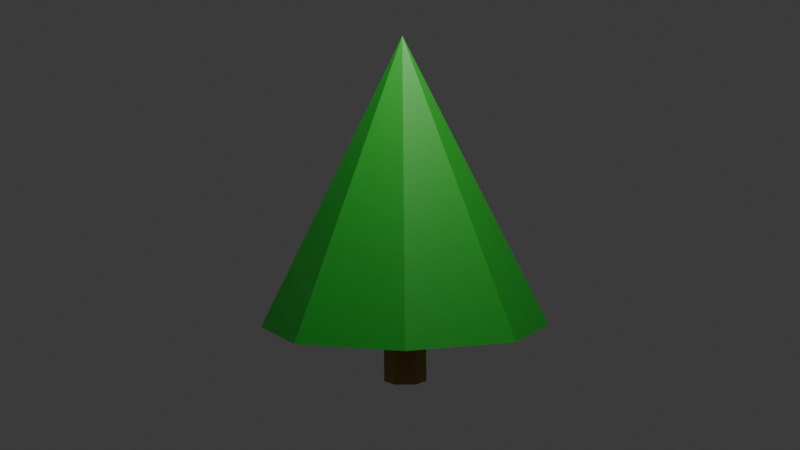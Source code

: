 # Source: low-poly-tree.blend  (saved by Blender 4.5.90; exported with 4.5.12 LTS)
import bpy
from mathutils import Matrix  # noqa: F401  (used for matrix-valued properties, if any)

bpy.ops.wm.read_factory_settings(use_empty=True)
scene = bpy.context.scene
scene.name = 'Scene'

# ---- collections
col_collection = bpy.data.collections.new('Collection'); scene.collection.children.link(col_collection)

# ---- materials (node trees are filled in below, after node groups)
mat_material_003 = bpy.data.materials.new('Material.003')
mat_material_002 = bpy.data.materials.new('Material.002')

# ---- material node trees
mat_material_003.use_nodes = True; mat_material_003.node_tree.nodes.clear()
_N = mat_material_003.node_tree.nodes; _L = mat_material_003.node_tree.links
n0 = _N.new('ShaderNodeBsdfPrincipled'); n0.name = 'Principled BSDF'; n0.location = (-200, 100)
n0.inputs[0].default_value = (0.3663, 0.1989, 0.03026, 1.0)
n1 = _N.new('ShaderNodeOutputMaterial'); n1.name = 'Material Output'; n1.location = (200, 100)
_L.new(n0.outputs[0], n1.inputs[0])
n1.is_active_output = True
mat_material_002.use_nodes = True; mat_material_002.node_tree.nodes.clear()
_N = mat_material_002.node_tree.nodes; _L = mat_material_002.node_tree.links
n0 = _N.new('ShaderNodeBsdfPrincipled'); n0.name = 'Principled BSDF'; n0.location = (-200, 100)
n0.inputs[0].default_value = (0.02014, 0.3824, 0.02173, 1.0)
n1 = _N.new('ShaderNodeOutputMaterial'); n1.name = 'Material Output'; n1.location = (200, 100)
_L.new(n0.outputs[0], n1.inputs[0])
n1.is_active_output = True

# ---- world
world_world = bpy.data.worlds.new('World'); scene.world = world_world
world_world.use_nodes = True; world_world.node_tree.nodes.clear()
_N = world_world.node_tree.nodes; _L = world_world.node_tree.links
n0 = _N.new('ShaderNodeOutputWorld'); n0.name = 'World Output'; n0.location = (200, 100)
n1 = _N.new('ShaderNodeBackground'); n1.name = 'Background'; n1.location = (-200, 100)
n1.inputs[0].default_value = (0.05088, 0.05088, 0.05088, 1.0)
_L.new(n1.outputs[0], n0.inputs[0])
n0.is_active_output = True
world_world.color = (0.05088, 0.05088, 0.05088)
world_world.sun_shadow_jitter_overblur = 0.0

# ---- cameras
cam_camera = bpy.data.cameras.new('Camera')
cam_camera.clip_end = 100.0
cam_camera.lens = 54.5
cam_camera.ortho_scale = 7.314

# ---- lights
light_light = bpy.data.lights.new('Light', 'POINT')
light_light.energy = 1000.0
light_light.shadow_soft_size = 1.422

# ---- meshes
me_cylinder_001 = bpy.data.meshes.new('Cylinder.001')
me_cylinder_001.from_pydata([(0.0, 0.1, -0.5), (0.0, 0.1, 0.5), (0.0866, 0.05, -0.5), (0.0866, 0.05, 0.5), (0.0866, -0.05, -0.5), (0.0866, -0.05, 0.5), (0.0, -0.1, -0.5), (0.0, -0.1, 0.5), (-0.0866, -0.05, -0.5), (-0.0866, -0.05, 0.5), (-0.0866, 0.05, -0.5), (-0.0866, 0.05, 0.5)], [], [(0, 1, 3, 2), (2, 3, 5, 4), (4, 5, 7, 6), (6, 7, 9, 8), (3, 1, 11, 9, 7, 5), (8, 9, 11, 10), (10, 11, 1, 0), (0, 2, 4, 6, 8, 10)])
_uv = me_cylinder_001.uv_layers.new(name='UVMap')
_uv.uv.foreach_set('vector', [1.0, 0.5, 1.0, 1.0, 0.8333, 1.0, 0.8333, 0.5, 0.8333, 0.5, 0.8333, 1.0, 0.6667, 1.0, 0.6667, 0.5, 0.6667, 0.5, 0.6667, 1.0, 0.5, 1.0, 0.5, 0.5, 0.5, 0.5, 0.5, 1.0, 0.3333, 1.0, 0.3333, 0.5, 0.4578, 0.37, 0.25, 0.49, 0.04215, 0.37, 0.04215, 0.13, 0.25, 0.01, 0.4578, 0.13, 0.3333, 0.5, 0.3333, 1.0, 0.1667, 1.0, 0.1667, 0.5, 0.1667, 0.5, 0.1667, 1.0, -8.941e-08, 1.0, -8.941e-08, 0.5, 0.75, 0.49, 0.9578, 0.37, 0.9578, 0.13, 0.75, 0.01, 0.5422, 0.13, 0.5422, 0.37])
me_cylinder_001.materials.append(mat_material_003)
me_cylinder_001.update()
me_cone_002 = bpy.data.meshes.new('Cone.002')
me_cone_002.from_pydata([(0.0, 0.5, -0.5), (0.3536, 0.3536, -0.5), (0.5, 0.0, -0.5), (0.3536, -0.3536, -0.5), (0.0, -0.5, -0.5), (-0.3536, -0.3536, -0.5), (-0.5, 0.0, -0.5), (-0.3536, 0.3536, -0.5), (0.0, 0.0, 0.5)], [], [(0, 8, 1), (1, 8, 2), (2, 8, 3), (3, 8, 4), (4, 8, 5), (5, 8, 6), (0, 1, 2, 3, 4, 5, 6, 7), (6, 8, 7), (7, 8, 0)])
_uv = me_cone_002.uv_layers.new(name='UVMap')
_uv.uv.foreach_set('vector', [0.25, 0.49, 0.25, 0.25, 0.4197, 0.4197, 0.4197, 0.4197, 0.25, 0.25, 0.49, 0.25, 0.49, 0.25, 0.25, 0.25, 0.4197, 0.08029, 0.4197, 0.08029, 0.25, 0.25, 0.25, 0.01, 0.25, 0.01, 0.25, 0.25, 0.08029, 0.08029, 0.08029, 0.08029, 0.25, 0.25, 0.01, 0.25, 0.75, 0.49, 0.9197, 0.4197, 0.99, 0.25, 0.9197, 0.08029, 0.75, 0.01, 0.5803, 0.08029, 0.51, 0.25, 0.5803, 0.4197, 0.01, 0.25, 0.25, 0.25, 0.08029, 0.4197, 0.08029, 0.4197, 0.25, 0.25, 0.25, 0.49])
me_cone_002.materials.append(mat_material_002)
me_cone_002.update()

# ---- objects
ob_light = bpy.data.objects.new('Light', light_light)
ob_camera = bpy.data.objects.new('Camera', cam_camera)
ob_trunk = bpy.data.objects.new('Trunk', me_cylinder_001)
ob_leaves = bpy.data.objects.new('Leaves', me_cone_002)

# ---- transforms, parenting, visibility, modifiers, constraints
ob_light.location = (1.669, 0.745, 6.714)
ob_light.rotation_euler = (0.6503, 0.05522, 1.866)
ob_light.lock_rotations_4d = False
ob_light.empty_display_type = 'ARROWS'
ob_light.color = (0.0, 0.0, 0.0, 0.0)
ob_light.lineart.crease_threshold = 0.0
ob_camera.location = (12.56, -0.00571, 2.548)
ob_camera.rotation_euler = (1.499, 0.008868, 1.573)
ob_camera.lock_rotations_4d = False
ob_camera.empty_display_type = 'ARROWS'
ob_camera.color = (0.0, 0.0, 0.0, 0.0)
ob_camera.display_type = 'WIRE'
ob_camera.lineart.crease_threshold = 0.0
ob_trunk.location = (0.0, 0.0, 1.11)
ob_trunk.scale = (2.212, 2.212, 2.212)
ob_leaves.location = (0.0, 0.0, 2.091)
ob_leaves.scale = (3.009, 3.009, 3.009)

# ---- collection membership
col_collection.objects.link(ob_light)
col_collection.objects.link(ob_camera)
col_collection.objects.link(ob_trunk)
col_collection.objects.link(ob_leaves)

# ---- scene / render settings (as saved in the file)
scene.camera = ob_camera
scene.frame_start = 1; scene.frame_end = 250; scene.frame_set(1)
scene.render.engine = 'BLENDER_EEVEE_NEXT'
bpy.context.view_layer.update()
